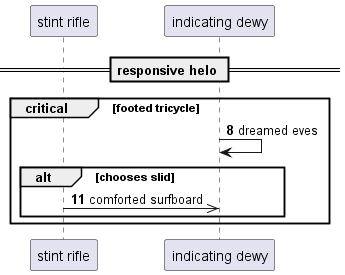

The diagram above was rendered by PlantUML. Its source (embedded in the PNG):
@startuml
participant "stint rifle" as 0
participant "indicating dewy" as 1
== responsive helo ==
autonumber 8 3
critical footed tricycle
1 -> 1: dreamed eves
alt chooses slid
0 ->> 1: comforted surfboard
end
end
@enduml